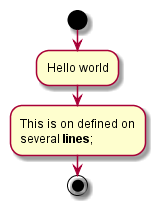

The diagram above was rendered by PlantUML. Its source (embedded in the PNG):
@startuml act.1_example1
start 
:Hello world; 
:This is on defined on 
several **lines**; 
stop 
@enduml